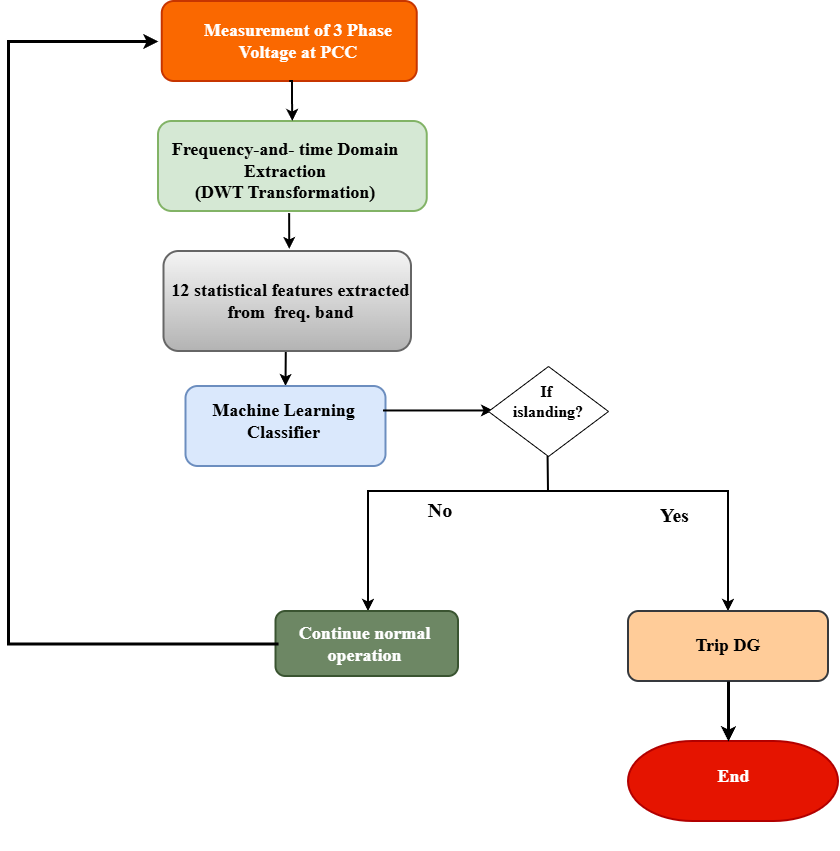

The diagram above was exported from draw.io. Its source (the exported page's mxGraphModel, read from the mxfile embedded in the PNG):
<mxGraphModel dx="1935" dy="1163" grid="1" gridSize="10" guides="1" tooltips="1" connect="1" arrows="1" fold="1" page="1" pageScale="1" pageWidth="850" pageHeight="1100" math="0" shadow="0">
  <root>
    <mxCell id="0" />
    <mxCell id="1" parent="0" />
    <mxCell id="I23QNGZ57Rf4UxRQSzdH-5" parent="1" style="rounded=1;whiteSpace=wrap;html=1;strokeWidth=2;fillColor=#d5e8d4;strokeColor=#82b366;container=1;" value="" vertex="1">
      <mxGeometry height="90" width="268.75" x="300" y="350" as="geometry" />
    </mxCell>
    <mxCell id="I23QNGZ57Rf4UxRQSzdH-44" edge="1" parent="1" style="edgeStyle=orthogonalEdgeStyle;rounded=0;orthogonalLoop=1;jettySize=auto;html=1;entryX=0.5;entryY=0;entryDx=0;entryDy=0;strokeWidth=2;" target="I23QNGZ57Rf4UxRQSzdH-10" value="">
      <mxGeometry relative="1" as="geometry">
        <Array as="points">
          <mxPoint x="427" y="570" />
        </Array>
        <mxPoint x="427.86" y="570" as="sourcePoint" />
        <mxPoint x="427.86" y="600" as="targetPoint" />
      </mxGeometry>
    </mxCell>
    <mxCell id="I23QNGZ57Rf4UxRQSzdH-14" edge="1" parent="1" source="I23QNGZ57Rf4UxRQSzdH-5" style="edgeStyle=orthogonalEdgeStyle;rounded=0;orthogonalLoop=1;jettySize=auto;html=1;exitX=0.5;exitY=1;exitDx=0;exitDy=0;strokeWidth=2;" target="I23QNGZ57Rf4UxRQSzdH-5">
      <mxGeometry relative="1" as="geometry" />
    </mxCell>
    <mxCell id="I23QNGZ57Rf4UxRQSzdH-22" parent="1" style="text;html=1;whiteSpace=wrap;strokeColor=none;fillColor=none;align=center;verticalAlign=middle;rounded=0;fontFamily=Times New Roman;fontColor=#000000;fontSize=18;fontStyle=1;container=1;" value="&lt;font&gt;Frequency-and- time Domain Extraction&lt;/font&gt;&lt;div&gt;&lt;font&gt;(DWT Transformation)&lt;/font&gt;&lt;/div&gt;" vertex="1">
      <mxGeometry height="25" width="254" x="299.75" y="387.5" as="geometry" />
    </mxCell>
    <mxCell id="I23QNGZ57Rf4UxRQSzdH-30" parent="1" style="text;html=1;whiteSpace=wrap;strokeColor=none;fillColor=none;align=center;verticalAlign=middle;rounded=0;fontFamily=Times New Roman;fontColor=#FFFFFF;fontSize=14;" value="Ensemble Decision Module" vertex="1">
      <mxGeometry height="30" width="195" x="320" y="530" as="geometry" />
    </mxCell>
    <mxCell id="I23QNGZ57Rf4UxRQSzdH-51" edge="1" parent="1" style="endArrow=classic;html=1;rounded=0;strokeWidth=2;edgeStyle=orthogonalEdgeStyle;" value="">
      <mxGeometry height="50" relative="1" width="50" as="geometry">
        <Array as="points">
          <mxPoint x="870" y="720" />
          <mxPoint x="870" y="810" />
        </Array>
        <mxPoint x="690" y="720" as="sourcePoint" />
        <mxPoint x="870" y="840" as="targetPoint" />
      </mxGeometry>
    </mxCell>
    <mxCell id="I23QNGZ57Rf4UxRQSzdH-53" edge="1" parent="1" style="edgeStyle=orthogonalEdgeStyle;rounded=0;orthogonalLoop=1;jettySize=auto;html=1;strokeWidth=2;" value="">
      <mxGeometry relative="1" as="geometry">
        <Array as="points">
          <mxPoint x="510" y="720" />
          <mxPoint x="510" y="830" />
        </Array>
        <mxPoint x="697" y="720" as="sourcePoint" />
        <mxPoint x="510" y="840" as="targetPoint" />
      </mxGeometry>
    </mxCell>
    <mxCell id="I23QNGZ57Rf4UxRQSzdH-57" parent="1" style="text;html=1;whiteSpace=wrap;strokeColor=none;fillColor=none;align=center;verticalAlign=middle;rounded=0;fontFamily=Times New Roman;fontSize=20;" value="&lt;b&gt;&amp;nbsp;No&lt;/b&gt;" vertex="1">
      <mxGeometry height="35" width="102.5" x="527.5" y="720" as="geometry" />
    </mxCell>
    <mxCell id="qkABFGzZaWUgqAJSQPu8-1" connectable="0" parent="1" style="group" value="" vertex="1">
      <mxGeometry height="100" width="247.5" x="305.5" y="480" as="geometry" />
    </mxCell>
    <mxCell id="I23QNGZ57Rf4UxRQSzdH-31" parent="qkABFGzZaWUgqAJSQPu8-1" style="rounded=1;whiteSpace=wrap;html=1;strokeWidth=2;fillColor=#f5f5f5;gradientColor=#b3b3b3;strokeColor=#666666;" value="" vertex="1">
      <mxGeometry height="100" width="247.5" as="geometry" />
    </mxCell>
    <mxCell id="I23QNGZ57Rf4UxRQSzdH-32" parent="qkABFGzZaWUgqAJSQPu8-1" style="text;html=1;whiteSpace=wrap;strokeColor=none;fillColor=none;align=center;verticalAlign=middle;rounded=0;fontFamily=Times New Roman;fontColor=#000000;fontSize=14;" value="&lt;font style=&quot;font-size: 18px;&quot;&gt;&lt;b&gt;12 statistical features extracted from&amp;nbsp; freq. band&lt;/b&gt;&lt;/font&gt;" vertex="1">
      <mxGeometry height="37.5" width="241.3125" x="6.1875" y="31.25" as="geometry" />
    </mxCell>
    <mxCell id="qkABFGzZaWUgqAJSQPu8-2" connectable="0" parent="1" style="group" value="" vertex="1">
      <mxGeometry height="80" width="200" x="327.5" y="615" as="geometry" />
    </mxCell>
    <mxCell id="I23QNGZ57Rf4UxRQSzdH-10" parent="qkABFGzZaWUgqAJSQPu8-2" style="rounded=1;whiteSpace=wrap;html=1;strokeWidth=2;fillColor=#dae8fc;strokeColor=#6c8ebf;" value="" vertex="1">
      <mxGeometry height="80" width="200" as="geometry" />
    </mxCell>
    <mxCell id="I23QNGZ57Rf4UxRQSzdH-28" parent="qkABFGzZaWUgqAJSQPu8-2" style="text;html=1;whiteSpace=wrap;strokeColor=none;fillColor=none;align=center;verticalAlign=middle;rounded=0;fontFamily=Times New Roman;fontColor=#000000;fontSize=14;" value="&lt;b&gt;&lt;font style=&quot;font-size: 18px;&quot;&gt;Machine Learning Classifier&lt;/font&gt;&lt;/b&gt;" vertex="1">
      <mxGeometry height="30" width="195" y="20" as="geometry" />
    </mxCell>
    <mxCell id="qkABFGzZaWUgqAJSQPu8-5" connectable="0" parent="1" style="group" value="" vertex="1">
      <mxGeometry height="65" width="182.5" x="417.5" y="840" as="geometry" />
    </mxCell>
    <mxCell id="I23QNGZ57Rf4UxRQSzdH-15" parent="qkABFGzZaWUgqAJSQPu8-5" style="rounded=1;whiteSpace=wrap;html=1;strokeWidth=2;fillColor=#6d8764;fontColor=#ffffff;strokeColor=#3A5431;" value="" vertex="1">
      <mxGeometry height="65" width="182.5" as="geometry" />
    </mxCell>
    <mxCell id="I23QNGZ57Rf4UxRQSzdH-38" parent="qkABFGzZaWUgqAJSQPu8-5" style="text;html=1;whiteSpace=wrap;strokeColor=none;fillColor=none;align=center;verticalAlign=middle;rounded=0;fontFamily=Times New Roman;fontColor=#FFFFFF;fontSize=14;" value="&lt;b&gt;&lt;font style=&quot;font-size: 18px;&quot;&gt;Continue normal operation&lt;/font&gt;&lt;/b&gt;" vertex="1">
      <mxGeometry height="24.375" width="154.72826086956522" x="11.902173913043478" y="20.3125" as="geometry" />
    </mxCell>
    <mxCell id="qkABFGzZaWUgqAJSQPu8-8" connectable="0" parent="1" style="group" value="" vertex="1">
      <mxGeometry height="70" width="200" x="770" y="840" as="geometry" />
    </mxCell>
    <mxCell id="I23QNGZ57Rf4UxRQSzdH-16" parent="qkABFGzZaWUgqAJSQPu8-8" style="rounded=1;whiteSpace=wrap;html=1;strokeWidth=2;fillColor=#ffcc99;strokeColor=#36393d;" value="" vertex="1">
      <mxGeometry height="70" width="200" as="geometry" />
    </mxCell>
    <mxCell id="I23QNGZ57Rf4UxRQSzdH-37" parent="qkABFGzZaWUgqAJSQPu8-8" style="text;html=1;whiteSpace=wrap;strokeColor=none;fillColor=none;align=center;verticalAlign=middle;rounded=0;fontFamily=Times New Roman;fontColor=#000000;fontSize=14;" value="&lt;font style=&quot;font-size: 18px;&quot;&gt;&lt;b&gt;Trip DG&lt;/b&gt;&lt;/font&gt;" vertex="1">
      <mxGeometry height="22.5" width="169.56521739130434" x="15.217391304347826" y="22.5" as="geometry" />
    </mxCell>
    <mxCell id="qkABFGzZaWUgqAJSQPu8-14" edge="1" parent="1" style="endArrow=classic;html=1;rounded=0;strokeWidth=2;edgeStyle=orthogonalEdgeStyle;" value="">
      <mxGeometry height="50" relative="1" width="50" as="geometry">
        <mxPoint x="525" y="639.47" as="sourcePoint" />
        <mxPoint x="635" y="639.47" as="targetPoint" />
      </mxGeometry>
    </mxCell>
    <mxCell id="qkABFGzZaWUgqAJSQPu8-19" connectable="0" parent="1" style="group" value="" vertex="1">
      <mxGeometry height="90" width="120" x="630" y="595" as="geometry" />
    </mxCell>
    <mxCell id="qkABFGzZaWUgqAJSQPu8-15" parent="qkABFGzZaWUgqAJSQPu8-19" style="rhombus;whiteSpace=wrap;html=1;container=1;" value="" vertex="1">
      <mxGeometry height="90" width="120" as="geometry" />
    </mxCell>
    <mxCell id="I23QNGZ57Rf4UxRQSzdH-55" parent="qkABFGzZaWUgqAJSQPu8-19" style="text;html=1;whiteSpace=wrap;strokeColor=none;fillColor=none;align=center;verticalAlign=middle;rounded=0;fontFamily=Times New Roman;fontSize=16;" value="&lt;b&gt;If&amp;nbsp;&lt;/b&gt;&lt;div&gt;&lt;b&gt;islanding?&lt;/b&gt;&lt;/div&gt;" vertex="1">
      <mxGeometry height="30" width="120" y="20" as="geometry" />
    </mxCell>
    <mxCell id="qkABFGzZaWUgqAJSQPu8-20" connectable="0" parent="1" style="group;fontStyle=1" value="" vertex="1">
      <mxGeometry height="110" width="210" x="770" y="970" as="geometry" />
    </mxCell>
    <mxCell id="I23QNGZ57Rf4UxRQSzdH-8" parent="qkABFGzZaWUgqAJSQPu8-20" style="strokeWidth=2;html=1;shape=mxgraph.flowchart.terminator;whiteSpace=wrap;fillColor=#e51400;fontColor=#ffffff;strokeColor=#B20000;container=1;" value="" vertex="1">
      <mxGeometry height="80" width="210" as="geometry" />
    </mxCell>
    <mxCell id="I23QNGZ57Rf4UxRQSzdH-27" parent="qkABFGzZaWUgqAJSQPu8-20" style="text;html=1;whiteSpace=wrap;strokeColor=none;fillColor=none;align=center;verticalAlign=middle;rounded=0;fontFamily=Times New Roman;fontColor=#FFFFFF;fontSize=14;container=1;" value="&lt;b&gt;&lt;font style=&quot;font-size: 18px;&quot;&gt;End&lt;/font&gt;&lt;/b&gt;" vertex="1">
      <mxGeometry height="30" width="195" x="7.5" y="20" as="geometry" />
    </mxCell>
    <mxCell id="qkABFGzZaWUgqAJSQPu8-21" parent="1" style="text;whiteSpace=wrap;html=1;fontColor=#000000;fontSize=20;" value="&lt;div style=&quot;text-align: center;&quot;&gt;&lt;span style=&quot;background-color: transparent;&quot;&gt;&lt;font face=&quot;Times New Roman&quot;&gt;&lt;b&gt;Yes&lt;/b&gt;&lt;/font&gt;&lt;/span&gt;&lt;/div&gt;" vertex="1">
      <mxGeometry height="40" width="80" x="800" y="725" as="geometry" />
    </mxCell>
    <mxCell id="qkABFGzZaWUgqAJSQPu8-28" edge="1" parent="1" source="I23QNGZ57Rf4UxRQSzdH-5" style="endArrow=classic;html=1;rounded=0;edgeStyle=orthogonalEdgeStyle;strokeWidth=2;entryX=0.508;entryY=-0.02;entryDx=0;entryDy=0;entryPerimeter=0;exitX=0.488;exitY=1.024;exitDx=0;exitDy=0;exitPerimeter=0;" target="I23QNGZ57Rf4UxRQSzdH-31" value="">
      <mxGeometry height="50" relative="1" width="50" as="geometry">
        <Array as="points" />
        <mxPoint x="431.10999999999996" y="459.99" as="sourcePoint" />
        <mxPoint x="431.27" y="469.99" as="targetPoint" />
      </mxGeometry>
    </mxCell>
    <mxCell id="qkABFGzZaWUgqAJSQPu8-31" connectable="0" parent="1" style="group" value="" vertex="1">
      <mxGeometry height="80" width="255" x="303.75" y="230" as="geometry" />
    </mxCell>
    <mxCell id="I23QNGZ57Rf4UxRQSzdH-1" parent="qkABFGzZaWUgqAJSQPu8-31" style="rounded=1;whiteSpace=wrap;html=1;strokeWidth=2;fillColor=#fa6800;strokeColor=#C73500;fontColor=#000000;" value="" vertex="1">
      <mxGeometry height="80" width="255" as="geometry" />
    </mxCell>
    <mxCell id="I23QNGZ57Rf4UxRQSzdH-17" parent="qkABFGzZaWUgqAJSQPu8-31" style="text;html=1;whiteSpace=wrap;strokeColor=none;fillColor=none;align=center;verticalAlign=middle;rounded=0;fontColor=#FFFFFF;fontSize=14;fontFamily=Times New Roman;" value="&lt;div&gt;&lt;font style=&quot;font-size: 18px;&quot;&gt;&lt;b&gt;Measurement of 3 Phase Voltage at PCC&lt;/b&gt;&lt;/font&gt;&lt;/div&gt;" vertex="1">
      <mxGeometry height="30" width="200" x="36.25" y="25" as="geometry" />
    </mxCell>
    <mxCell id="qkABFGzZaWUgqAJSQPu8-33" edge="1" parent="1" source="I23QNGZ57Rf4UxRQSzdH-1" style="endArrow=classic;html=1;rounded=0;edgeStyle=orthogonalEdgeStyle;strokeWidth=2;entryX=0.5;entryY=0;entryDx=0;entryDy=0;exitX=0.5;exitY=1;exitDx=0;exitDy=0;" target="I23QNGZ57Rf4UxRQSzdH-5" value="">
      <mxGeometry height="50" relative="1" width="50" as="geometry">
        <Array as="points">
          <mxPoint x="434" y="310" />
          <mxPoint x="434" y="330" />
        </Array>
        <mxPoint x="431.05" y="335" as="sourcePoint" />
        <mxPoint x="431.21000000000004" y="345" as="targetPoint" />
      </mxGeometry>
    </mxCell>
    <mxCell id="x3rBd4eZe-7YNOs3xDXm-3" edge="1" parent="1" style="endArrow=none;html=1;rounded=0;strokeWidth=2;" value="">
      <mxGeometry height="50" relative="1" width="50" as="geometry">
        <mxPoint x="690" y="720" as="sourcePoint" />
        <mxPoint x="689.58" y="685" as="targetPoint" />
      </mxGeometry>
    </mxCell>
    <mxCell id="x3rBd4eZe-7YNOs3xDXm-6" edge="1" parent="1" source="I23QNGZ57Rf4UxRQSzdH-16" style="edgeStyle=orthogonalEdgeStyle;rounded=0;orthogonalLoop=1;jettySize=auto;html=1;strokeWidth=3;" target="I23QNGZ57Rf4UxRQSzdH-8" value="">
      <mxGeometry relative="1" as="geometry">
        <Array as="points">
          <mxPoint x="870" y="960" />
          <mxPoint x="870" y="960" />
        </Array>
      </mxGeometry>
    </mxCell>
    <mxCell id="x3rBd4eZe-7YNOs3xDXm-7" edge="1" parent="1" source="I23QNGZ57Rf4UxRQSzdH-15" style="endArrow=classic;html=1;rounded=0;strokeWidth=3;exitX=0.014;exitY=0.5;exitDx=0;exitDy=0;edgeStyle=orthogonalEdgeStyle;exitPerimeter=0;" value="">
      <mxGeometry height="50" relative="1" width="50" as="geometry">
        <Array as="points">
          <mxPoint x="150" y="873" />
          <mxPoint x="150" y="270" />
        </Array>
        <mxPoint x="407.5" y="872.5" as="sourcePoint" />
        <mxPoint x="300" y="270" as="targetPoint" />
      </mxGeometry>
    </mxCell>
  </root>
</mxGraphModel>